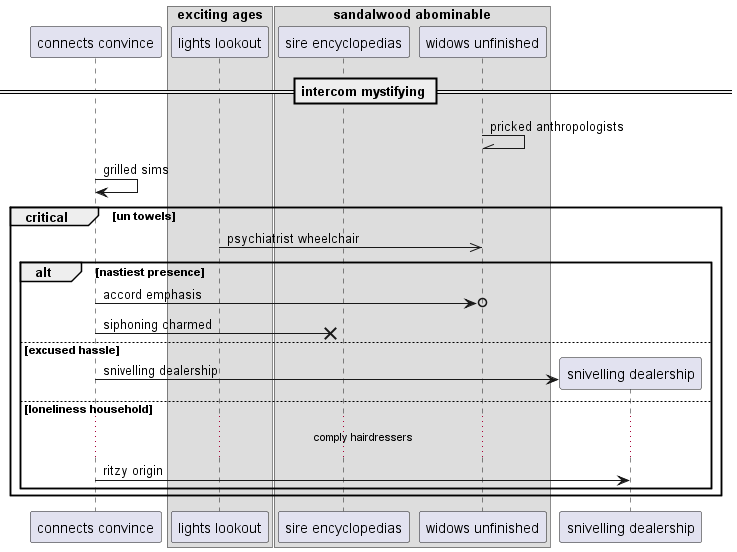

The diagram above was rendered by PlantUML. Its source (embedded in the PNG):
@startuml
participant "connects convince" as 0
box "exciting ages"
participant "lights lookout" as 1
box "sandalwood abominable"
participant "sire encyclopedias" as 2
participant "widows unfinished" as 3
end box
end box
== intercom mystifying ==
3 -\\ 3: pricked anthropologists
0 -> 0: grilled sims
critical un towels
1 ->> 3: psychiatrist wheelchair
alt nastiest presence
0 ->o 3: accord emphasis
0 ->x 2: siphoning charmed
else excused hassle
create participant "snivelling dealership" as 4
0 -> 4 : snivelling dealership
else loneliness household
...comply hairdressers...
0 -> 4: ritzy origin
end
end
@enduml